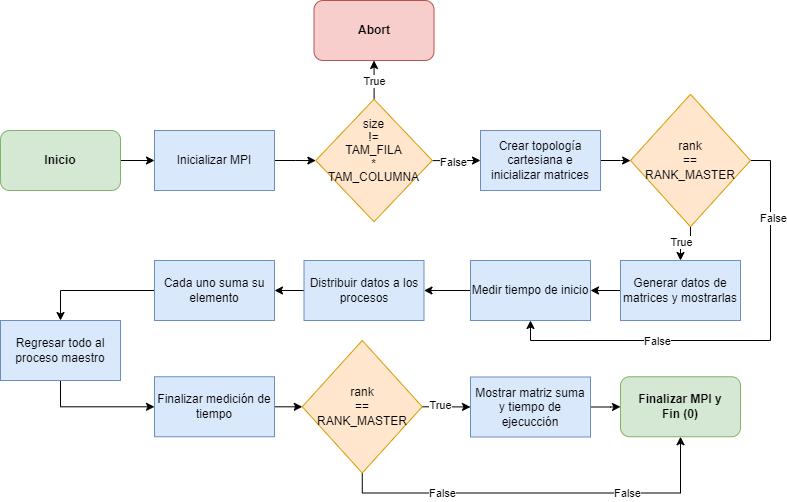

The diagram above was exported from draw.io. Its source (the exported page's mxGraphModel, read from the mxfile embedded in the PNG):
<mxGraphModel dx="1434" dy="836" grid="1" gridSize="10" guides="1" tooltips="1" connect="1" arrows="1" fold="1" page="1" pageScale="1" pageWidth="827" pageHeight="1169" math="0" shadow="0">
  <root>
    <mxCell id="0" />
    <mxCell id="1" parent="0" />
    <mxCell id="oMrn6svkuy8f9Z5_RKCG-46" value="" style="edgeStyle=orthogonalEdgeStyle;rounded=0;orthogonalLoop=1;jettySize=auto;html=1;" parent="1" source="oMrn6svkuy8f9Z5_RKCG-43" target="oMrn6svkuy8f9Z5_RKCG-45" edge="1">
      <mxGeometry relative="1" as="geometry" />
    </mxCell>
    <mxCell id="oMrn6svkuy8f9Z5_RKCG-43" value="Inicio" style="rounded=1;whiteSpace=wrap;html=1;fillColor=#d5e8d4;strokeColor=#82b366;fontStyle=1" parent="1" vertex="1">
      <mxGeometry x="30" y="150" width="120" height="60" as="geometry" />
    </mxCell>
    <mxCell id="oMrn6svkuy8f9Z5_RKCG-44" value="Finalizar MPI y&lt;br&gt;Fin (0)" style="rounded=1;whiteSpace=wrap;html=1;fillColor=#d5e8d4;strokeColor=#82b366;fontStyle=1" parent="1" vertex="1">
      <mxGeometry x="650" y="396.25" width="120" height="60" as="geometry" />
    </mxCell>
    <mxCell id="oMrn6svkuy8f9Z5_RKCG-48" value="" style="edgeStyle=orthogonalEdgeStyle;rounded=0;orthogonalLoop=1;jettySize=auto;html=1;" parent="1" source="oMrn6svkuy8f9Z5_RKCG-45" target="oMrn6svkuy8f9Z5_RKCG-47" edge="1">
      <mxGeometry relative="1" as="geometry" />
    </mxCell>
    <mxCell id="oMrn6svkuy8f9Z5_RKCG-45" value="Inicializar MPI" style="rounded=0;whiteSpace=wrap;html=1;fillColor=#dae8fc;strokeColor=#6c8ebf;" parent="1" vertex="1">
      <mxGeometry x="184" y="150" width="120" height="60" as="geometry" />
    </mxCell>
    <mxCell id="oMrn6svkuy8f9Z5_RKCG-50" value="" style="edgeStyle=orthogonalEdgeStyle;rounded=0;orthogonalLoop=1;jettySize=auto;html=1;" parent="1" source="oMrn6svkuy8f9Z5_RKCG-47" target="oMrn6svkuy8f9Z5_RKCG-49" edge="1">
      <mxGeometry relative="1" as="geometry" />
    </mxCell>
    <mxCell id="oMrn6svkuy8f9Z5_RKCG-53" value="True" style="edgeLabel;html=1;align=center;verticalAlign=middle;resizable=0;points=[];" parent="oMrn6svkuy8f9Z5_RKCG-50" vertex="1" connectable="0">
      <mxGeometry x="-0.0985" y="3" relative="1" as="geometry">
        <mxPoint x="3" as="offset" />
      </mxGeometry>
    </mxCell>
    <mxCell id="oMrn6svkuy8f9Z5_RKCG-52" value="" style="edgeStyle=orthogonalEdgeStyle;rounded=0;orthogonalLoop=1;jettySize=auto;html=1;" parent="1" source="oMrn6svkuy8f9Z5_RKCG-47" target="oMrn6svkuy8f9Z5_RKCG-51" edge="1">
      <mxGeometry relative="1" as="geometry" />
    </mxCell>
    <mxCell id="oMrn6svkuy8f9Z5_RKCG-54" value="False" style="edgeLabel;html=1;align=center;verticalAlign=middle;resizable=0;points=[];" parent="oMrn6svkuy8f9Z5_RKCG-52" vertex="1" connectable="0">
      <mxGeometry x="-0.1214" y="-1" relative="1" as="geometry">
        <mxPoint as="offset" />
      </mxGeometry>
    </mxCell>
    <mxCell id="oMrn6svkuy8f9Z5_RKCG-47" value="&lt;p style=&quot;line-height: 110%;&quot;&gt;size&lt;br&gt;!=&lt;br&gt;TAM_FILA&lt;br&gt;&lt;span style=&quot;background-color: initial;&quot;&gt;*&lt;br&gt;&lt;/span&gt;&lt;span style=&quot;background-color: initial;&quot;&gt;TAM_COLUMNA&lt;/span&gt;&lt;/p&gt;" style="rhombus;whiteSpace=wrap;html=1;fillColor=#ffe6cc;strokeColor=#d79b00;verticalAlign=top;" parent="1" vertex="1">
      <mxGeometry x="345.25" y="118.75" width="116.5" height="122.5" as="geometry" />
    </mxCell>
    <mxCell id="oMrn6svkuy8f9Z5_RKCG-49" value="Abort" style="rounded=1;whiteSpace=wrap;html=1;fillColor=#f8cecc;strokeColor=#b85450;fontStyle=1" parent="1" vertex="1">
      <mxGeometry x="343.5" y="20" width="120" height="60" as="geometry" />
    </mxCell>
    <mxCell id="oMrn6svkuy8f9Z5_RKCG-56" value="" style="edgeStyle=orthogonalEdgeStyle;rounded=0;orthogonalLoop=1;jettySize=auto;html=1;" parent="1" source="oMrn6svkuy8f9Z5_RKCG-51" target="oMrn6svkuy8f9Z5_RKCG-55" edge="1">
      <mxGeometry relative="1" as="geometry" />
    </mxCell>
    <mxCell id="oMrn6svkuy8f9Z5_RKCG-51" value="Crear topología cartesiana e inicializar matrices" style="rounded=0;whiteSpace=wrap;html=1;fillColor=#dae8fc;strokeColor=#6c8ebf;" parent="1" vertex="1">
      <mxGeometry x="510" y="150" width="120" height="60" as="geometry" />
    </mxCell>
    <mxCell id="oMrn6svkuy8f9Z5_RKCG-58" value="" style="edgeStyle=orthogonalEdgeStyle;rounded=0;orthogonalLoop=1;jettySize=auto;html=1;" parent="1" source="oMrn6svkuy8f9Z5_RKCG-55" target="oMrn6svkuy8f9Z5_RKCG-57" edge="1">
      <mxGeometry relative="1" as="geometry" />
    </mxCell>
    <mxCell id="oMrn6svkuy8f9Z5_RKCG-79" value="True" style="edgeLabel;html=1;align=center;verticalAlign=middle;resizable=0;points=[];" parent="oMrn6svkuy8f9Z5_RKCG-58" vertex="1" connectable="0">
      <mxGeometry x="0.3619" y="-1" relative="1" as="geometry">
        <mxPoint x="1" y="-5" as="offset" />
      </mxGeometry>
    </mxCell>
    <mxCell id="oMrn6svkuy8f9Z5_RKCG-76" style="edgeStyle=orthogonalEdgeStyle;rounded=0;orthogonalLoop=1;jettySize=auto;html=1;entryX=0.5;entryY=1;entryDx=0;entryDy=0;exitX=1;exitY=0.5;exitDx=0;exitDy=0;" parent="1" source="oMrn6svkuy8f9Z5_RKCG-55" target="oMrn6svkuy8f9Z5_RKCG-59" edge="1">
      <mxGeometry relative="1" as="geometry" />
    </mxCell>
    <mxCell id="oMrn6svkuy8f9Z5_RKCG-80" value="False" style="edgeLabel;html=1;align=center;verticalAlign=middle;resizable=0;points=[];" parent="oMrn6svkuy8f9Z5_RKCG-76" vertex="1" connectable="0">
      <mxGeometry x="-0.6652" y="2" relative="1" as="geometry">
        <mxPoint as="offset" />
      </mxGeometry>
    </mxCell>
    <mxCell id="oMrn6svkuy8f9Z5_RKCG-81" value="False" style="edgeLabel;html=1;align=center;verticalAlign=middle;resizable=0;points=[];" parent="oMrn6svkuy8f9Z5_RKCG-76" vertex="1" connectable="0">
      <mxGeometry x="0.3667" y="-1" relative="1" as="geometry">
        <mxPoint y="1" as="offset" />
      </mxGeometry>
    </mxCell>
    <mxCell id="oMrn6svkuy8f9Z5_RKCG-55" value="rank&lt;br style=&quot;font-size: 12px;&quot;&gt;==&lt;br style=&quot;font-size: 12px;&quot;&gt;RANK_MASTER" style="rhombus;whiteSpace=wrap;html=1;verticalAlign=middle;labelPosition=center;verticalLabelPosition=middle;align=center;horizontal=1;fontSize=12;fillColor=#ffe6cc;strokeColor=#d79b00;" parent="1" vertex="1">
      <mxGeometry x="660" y="113.75" width="120" height="132.5" as="geometry" />
    </mxCell>
    <mxCell id="oMrn6svkuy8f9Z5_RKCG-60" value="" style="edgeStyle=orthogonalEdgeStyle;rounded=0;orthogonalLoop=1;jettySize=auto;html=1;" parent="1" source="oMrn6svkuy8f9Z5_RKCG-57" target="oMrn6svkuy8f9Z5_RKCG-59" edge="1">
      <mxGeometry relative="1" as="geometry" />
    </mxCell>
    <mxCell id="oMrn6svkuy8f9Z5_RKCG-57" value="Generar datos de matrices y mostrarlas" style="rounded=0;whiteSpace=wrap;html=1;fillColor=#dae8fc;strokeColor=#6c8ebf;" parent="1" vertex="1">
      <mxGeometry x="650" y="280" width="120" height="60" as="geometry" />
    </mxCell>
    <mxCell id="oMrn6svkuy8f9Z5_RKCG-62" value="" style="edgeStyle=orthogonalEdgeStyle;rounded=0;orthogonalLoop=1;jettySize=auto;html=1;" parent="1" source="oMrn6svkuy8f9Z5_RKCG-59" target="oMrn6svkuy8f9Z5_RKCG-61" edge="1">
      <mxGeometry relative="1" as="geometry" />
    </mxCell>
    <mxCell id="oMrn6svkuy8f9Z5_RKCG-59" value="Medir tiempo de inicio" style="rounded=0;whiteSpace=wrap;html=1;fillColor=#dae8fc;strokeColor=#6c8ebf;" parent="1" vertex="1">
      <mxGeometry x="500" y="280" width="120" height="60" as="geometry" />
    </mxCell>
    <mxCell id="oMrn6svkuy8f9Z5_RKCG-64" value="" style="edgeStyle=orthogonalEdgeStyle;rounded=0;orthogonalLoop=1;jettySize=auto;html=1;" parent="1" source="oMrn6svkuy8f9Z5_RKCG-61" target="oMrn6svkuy8f9Z5_RKCG-63" edge="1">
      <mxGeometry relative="1" as="geometry" />
    </mxCell>
    <mxCell id="oMrn6svkuy8f9Z5_RKCG-61" value="Distribuir datos a los procesos" style="rounded=0;whiteSpace=wrap;html=1;fillColor=#dae8fc;strokeColor=#6c8ebf;" parent="1" vertex="1">
      <mxGeometry x="333.5" y="280" width="120" height="60" as="geometry" />
    </mxCell>
    <mxCell id="3wbM2645mB2kMvfYJOEe-1" style="edgeStyle=orthogonalEdgeStyle;rounded=0;orthogonalLoop=1;jettySize=auto;html=1;entryX=0.5;entryY=0;entryDx=0;entryDy=0;" edge="1" parent="1" source="oMrn6svkuy8f9Z5_RKCG-63" target="oMrn6svkuy8f9Z5_RKCG-67">
      <mxGeometry relative="1" as="geometry" />
    </mxCell>
    <mxCell id="oMrn6svkuy8f9Z5_RKCG-63" value="Cada uno suma su elemento" style="rounded=0;whiteSpace=wrap;html=1;fillColor=#dae8fc;strokeColor=#6c8ebf;" parent="1" vertex="1">
      <mxGeometry x="184" y="280" width="120" height="60" as="geometry" />
    </mxCell>
    <mxCell id="oMrn6svkuy8f9Z5_RKCG-70" value="" style="edgeStyle=orthogonalEdgeStyle;rounded=0;orthogonalLoop=1;jettySize=auto;html=1;exitX=0.5;exitY=1;exitDx=0;exitDy=0;" parent="1" source="oMrn6svkuy8f9Z5_RKCG-67" target="oMrn6svkuy8f9Z5_RKCG-69" edge="1">
      <mxGeometry relative="1" as="geometry" />
    </mxCell>
    <mxCell id="oMrn6svkuy8f9Z5_RKCG-67" value="Regresar todo al proceso maestro" style="rounded=0;whiteSpace=wrap;html=1;fillColor=#dae8fc;strokeColor=#6c8ebf;" parent="1" vertex="1">
      <mxGeometry x="30" y="340" width="120" height="60" as="geometry" />
    </mxCell>
    <mxCell id="oMrn6svkuy8f9Z5_RKCG-72" value="" style="edgeStyle=orthogonalEdgeStyle;rounded=0;orthogonalLoop=1;jettySize=auto;html=1;" parent="1" source="oMrn6svkuy8f9Z5_RKCG-69" target="oMrn6svkuy8f9Z5_RKCG-71" edge="1">
      <mxGeometry relative="1" as="geometry" />
    </mxCell>
    <mxCell id="oMrn6svkuy8f9Z5_RKCG-69" value="Finalizar medición de tiempo" style="rounded=0;whiteSpace=wrap;html=1;fillColor=#dae8fc;strokeColor=#6c8ebf;" parent="1" vertex="1">
      <mxGeometry x="184" y="396.25" width="120" height="60" as="geometry" />
    </mxCell>
    <mxCell id="oMrn6svkuy8f9Z5_RKCG-74" value="" style="edgeStyle=orthogonalEdgeStyle;rounded=0;orthogonalLoop=1;jettySize=auto;html=1;" parent="1" source="oMrn6svkuy8f9Z5_RKCG-71" target="oMrn6svkuy8f9Z5_RKCG-73" edge="1">
      <mxGeometry relative="1" as="geometry" />
    </mxCell>
    <mxCell id="oMrn6svkuy8f9Z5_RKCG-82" value="True" style="edgeLabel;html=1;align=center;verticalAlign=middle;resizable=0;points=[];" parent="oMrn6svkuy8f9Z5_RKCG-74" vertex="1" connectable="0">
      <mxGeometry x="-0.2474" y="2" relative="1" as="geometry">
        <mxPoint as="offset" />
      </mxGeometry>
    </mxCell>
    <mxCell id="oMrn6svkuy8f9Z5_RKCG-78" style="edgeStyle=orthogonalEdgeStyle;rounded=0;orthogonalLoop=1;jettySize=auto;html=1;entryX=0.5;entryY=1;entryDx=0;entryDy=0;exitX=0.5;exitY=1;exitDx=0;exitDy=0;" parent="1" source="oMrn6svkuy8f9Z5_RKCG-71" target="oMrn6svkuy8f9Z5_RKCG-44" edge="1">
      <mxGeometry relative="1" as="geometry" />
    </mxCell>
    <mxCell id="oMrn6svkuy8f9Z5_RKCG-83" value="False" style="edgeLabel;html=1;align=center;verticalAlign=middle;resizable=0;points=[];" parent="oMrn6svkuy8f9Z5_RKCG-78" vertex="1" connectable="0">
      <mxGeometry x="-0.4938" relative="1" as="geometry">
        <mxPoint as="offset" />
      </mxGeometry>
    </mxCell>
    <mxCell id="oMrn6svkuy8f9Z5_RKCG-84" value="False" style="edgeLabel;html=1;align=center;verticalAlign=middle;resizable=0;points=[];" parent="oMrn6svkuy8f9Z5_RKCG-78" vertex="1" connectable="0">
      <mxGeometry x="0.4443" relative="1" as="geometry">
        <mxPoint as="offset" />
      </mxGeometry>
    </mxCell>
    <mxCell id="oMrn6svkuy8f9Z5_RKCG-71" value="rank&lt;br style=&quot;font-size: 12px;&quot;&gt;==&lt;br style=&quot;font-size: 12px;&quot;&gt;RANK_MASTER" style="rhombus;whiteSpace=wrap;html=1;verticalAlign=middle;labelPosition=center;verticalLabelPosition=middle;align=center;horizontal=1;fontSize=12;fillColor=#ffe6cc;strokeColor=#d79b00;" parent="1" vertex="1">
      <mxGeometry x="331.75" y="360" width="120" height="132.5" as="geometry" />
    </mxCell>
    <mxCell id="oMrn6svkuy8f9Z5_RKCG-75" value="" style="edgeStyle=orthogonalEdgeStyle;rounded=0;orthogonalLoop=1;jettySize=auto;html=1;" parent="1" source="oMrn6svkuy8f9Z5_RKCG-73" target="oMrn6svkuy8f9Z5_RKCG-44" edge="1">
      <mxGeometry relative="1" as="geometry" />
    </mxCell>
    <mxCell id="oMrn6svkuy8f9Z5_RKCG-73" value="Mostrar matriz suma y tiempo de ejecucción" style="rounded=0;whiteSpace=wrap;html=1;fillColor=#dae8fc;strokeColor=#6c8ebf;" parent="1" vertex="1">
      <mxGeometry x="500" y="396.5" width="120" height="60" as="geometry" />
    </mxCell>
  </root>
</mxGraphModel>